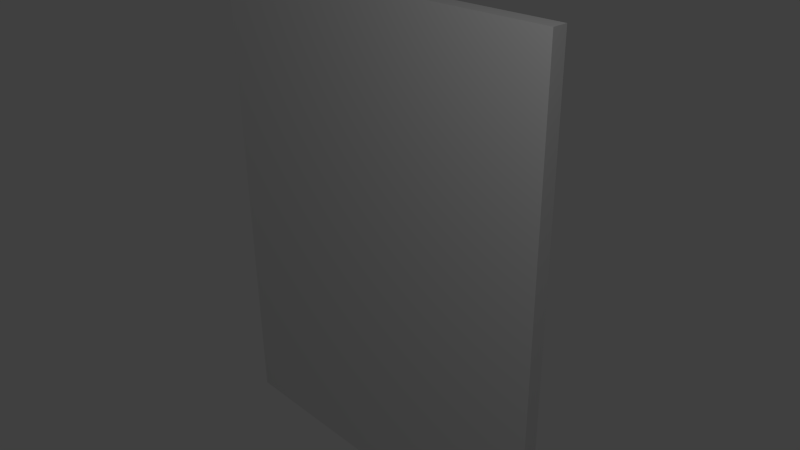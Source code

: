 # Source: med_poster.blend  (saved by Blender 2.63.0; exported with 4.5.12 LTS)
import bpy
from mathutils import Matrix  # noqa: F401  (used for matrix-valued properties, if any)

bpy.ops.wm.read_factory_settings(use_empty=True)
scene = bpy.context.scene
scene.name = 'Scene'

# ---- collections
col_collection_1 = bpy.data.collections.new('Collection 1'); scene.collection.children.link(col_collection_1)

# ---- materials (node trees are filled in below, after node groups)
mat_material = bpy.data.materials.new('Material')
mat_material.alpha_threshold = 0.0
mat_material.use_transparent_shadow = False
mat_material.roughness = 0.5
mat_material.line_color = (0.0, 0.0, 0.0, 1.0)

# ---- material node trees

# ---- world
world_world = bpy.data.worlds.new('World'); scene.world = world_world
world_world.color = (0.05088, 0.05088, 0.05088)
world_world.use_sun_shadow = False
world_world.sun_shadow_jitter_overblur = 0.0
world_world.cycles.sampling_method = 'MANUAL'
world_world.cycles.sample_map_resolution = 256

# ---- cameras
cam_camera = bpy.data.cameras.new('Camera')
cam_camera.clip_end = 100.0
cam_camera.lens = 35.0
cam_camera.sensor_width = 32.0
cam_camera.sensor_height = 18.0
cam_camera.ortho_scale = 7.314
cam_camera.dof.focus_distance = 0.0
cam_camera.dof.aperture_fstop = 128.0

# ---- lights
light_lamp = bpy.data.lights.new('Lamp', 'POINT')
light_lamp.transmission_factor = 0.0
light_lamp.cutoff_distance = 30.0
light_lamp.energy = 100.0
light_lamp.shadow_buffer_clip_start = 1.001
light_lamp.shadow_soft_size = 1.0
light_lamp.shadow_maximum_resolution = 0.006
light_lamp.use_absolute_resolution = True
light_lamp.cycles.use_multiple_importance_sampling = False

# ---- meshes
me_cube = bpy.data.meshes.new('Cube')
me_cube.from_pydata([(2.667, 0.1191, -3.401), (2.667, -0.08624, -3.401), (-2.667, -0.08624, -3.401), (-2.667, 0.1191, -3.401), (2.667, 0.1191, 3.401), (2.667, -0.08624, 3.401), (-2.667, -0.08624, 3.401), (-2.667, 0.1191, 3.401)], [], [(0, 1, 2, 3), (4, 7, 6, 5), (0, 4, 5, 1), (1, 5, 6, 2), (2, 6, 7, 3), (4, 0, 3, 7)])
_uv = me_cube.uv_layers.new(name='UVMap')
_uv.uv.foreach_set('vector', [0.8979, 0.05457, 0.8965, 0.05324, 0.9713, 0.05353, 0.9699, 0.05471, 0.8979, 0.1331, 0.9699, 0.1329, 0.9713, 0.1341, 0.8965, 0.1343, 0.8979, 0.05457, 0.8979, 0.1331, 0.8965, 0.1343, 0.8965, 0.05324, 0.9844, 0.0, 0.9844, 1.0, 0.00992, 1.0, 0.009919, 3.553e-07, 0.9713, 0.05353, 0.9713, 0.1341, 0.9699, 0.1329, 0.9699, 0.05471, 0.8979, 0.1331, 0.8979, 0.05457, 0.9699, 0.05471, 0.9699, 0.1329])
me_cube.materials.append(mat_material)
me_cube.use_remesh_preserve_volume = False
me_cube.use_remesh_preserve_attributes = False
me_cube.use_mirror_vertex_groups = False
me_cube.update()
arm_armature = bpy.data.armatures.new('Armature')  # bones are not reproduced

# ---- objects
ob_armature = bpy.data.objects.new('Armature', arm_armature)
ob_cube = bpy.data.objects.new('Cube', me_cube)
ob_lamp = bpy.data.objects.new('Lamp', light_lamp)
ob_camera = bpy.data.objects.new('Camera', cam_camera)

# ---- transforms, parenting, visibility, modifiers, constraints
ob_armature.location = (0.0, 0.0, 0.0)
ob_armature.show_in_front = True
ob_armature.lineart.crease_threshold = 0.0
ob_cube.parent = ob_armature
ob_cube.location = (0.0, 0.0, 0.0)
ob_cube.lock_rotations_4d = False
ob_cube.empty_display_type = 'ARROWS'
ob_cube.lineart.crease_threshold = 0.0
_vg = ob_cube.vertex_groups.new(name='Bone')
_vg.add([0, 1, 2, 3, 4, 5, 6, 7], 1.0, 'REPLACE')
_m = ob_cube.modifiers.new('Armature', 'ARMATURE')
_m.object = ob_armature
_m.use_bone_envelopes = True
ob_lamp.location = (4.076, -2.992, 5.904)
ob_lamp.rotation_euler = (0.6503, 0.05522, 1.866)
ob_lamp.lock_rotations_4d = False
ob_lamp.empty_display_type = 'ARROWS'
ob_lamp.color = (0.0, 0.0, 0.0, 0.0)
ob_lamp.lineart.crease_threshold = 0.0
ob_camera.location = (7.481, -6.508, 5.344)
ob_camera.rotation_euler = (1.109, 0.01082, 0.8149)
ob_camera.lock_rotations_4d = False
ob_camera.empty_display_type = 'ARROWS'
ob_camera.color = (0.0, 0.0, 0.0, 0.0)
ob_camera.display_type = 'WIRE'
ob_camera.lineart.crease_threshold = 0.0

# ---- collection membership
col_collection_1.objects.link(ob_armature)
col_collection_1.objects.link(ob_cube)
col_collection_1.objects.link(ob_lamp)
col_collection_1.objects.link(ob_camera)

# ---- scene / render settings (as saved in the file)
scene.camera = ob_camera
scene.frame_start = 1; scene.frame_end = 250; scene.frame_set(1)
scene.render.engine = 'BLENDER_EEVEE_NEXT'
scene.render.image_settings.color_mode = 'RGB'
scene.render.image_settings.compression = 90
scene.render.resolution_percentage = 50
scene.render.dither_intensity = 0.0
scene.render.bake_margin = 2
scene.render.bake_bias = 0.0
scene.cycles.use_denoising = False
scene.cycles.samples = 10
scene.cycles.sampling_pattern = 'TABULATED_SOBOL'
scene.cycles.light_sampling_threshold = 0.0
scene.cycles.use_adaptive_sampling = False
scene.cycles.use_light_tree = False
scene.cycles.blur_glossy = 0.0
scene.cycles.volume_bounces = 1
scene.cycles.pixel_filter_type = 'GAUSSIAN'
scene.cycles.sample_clamp_indirect = 0.0
scene.view_settings.view_transform = 'Standard'
bpy.context.view_layer.update()
